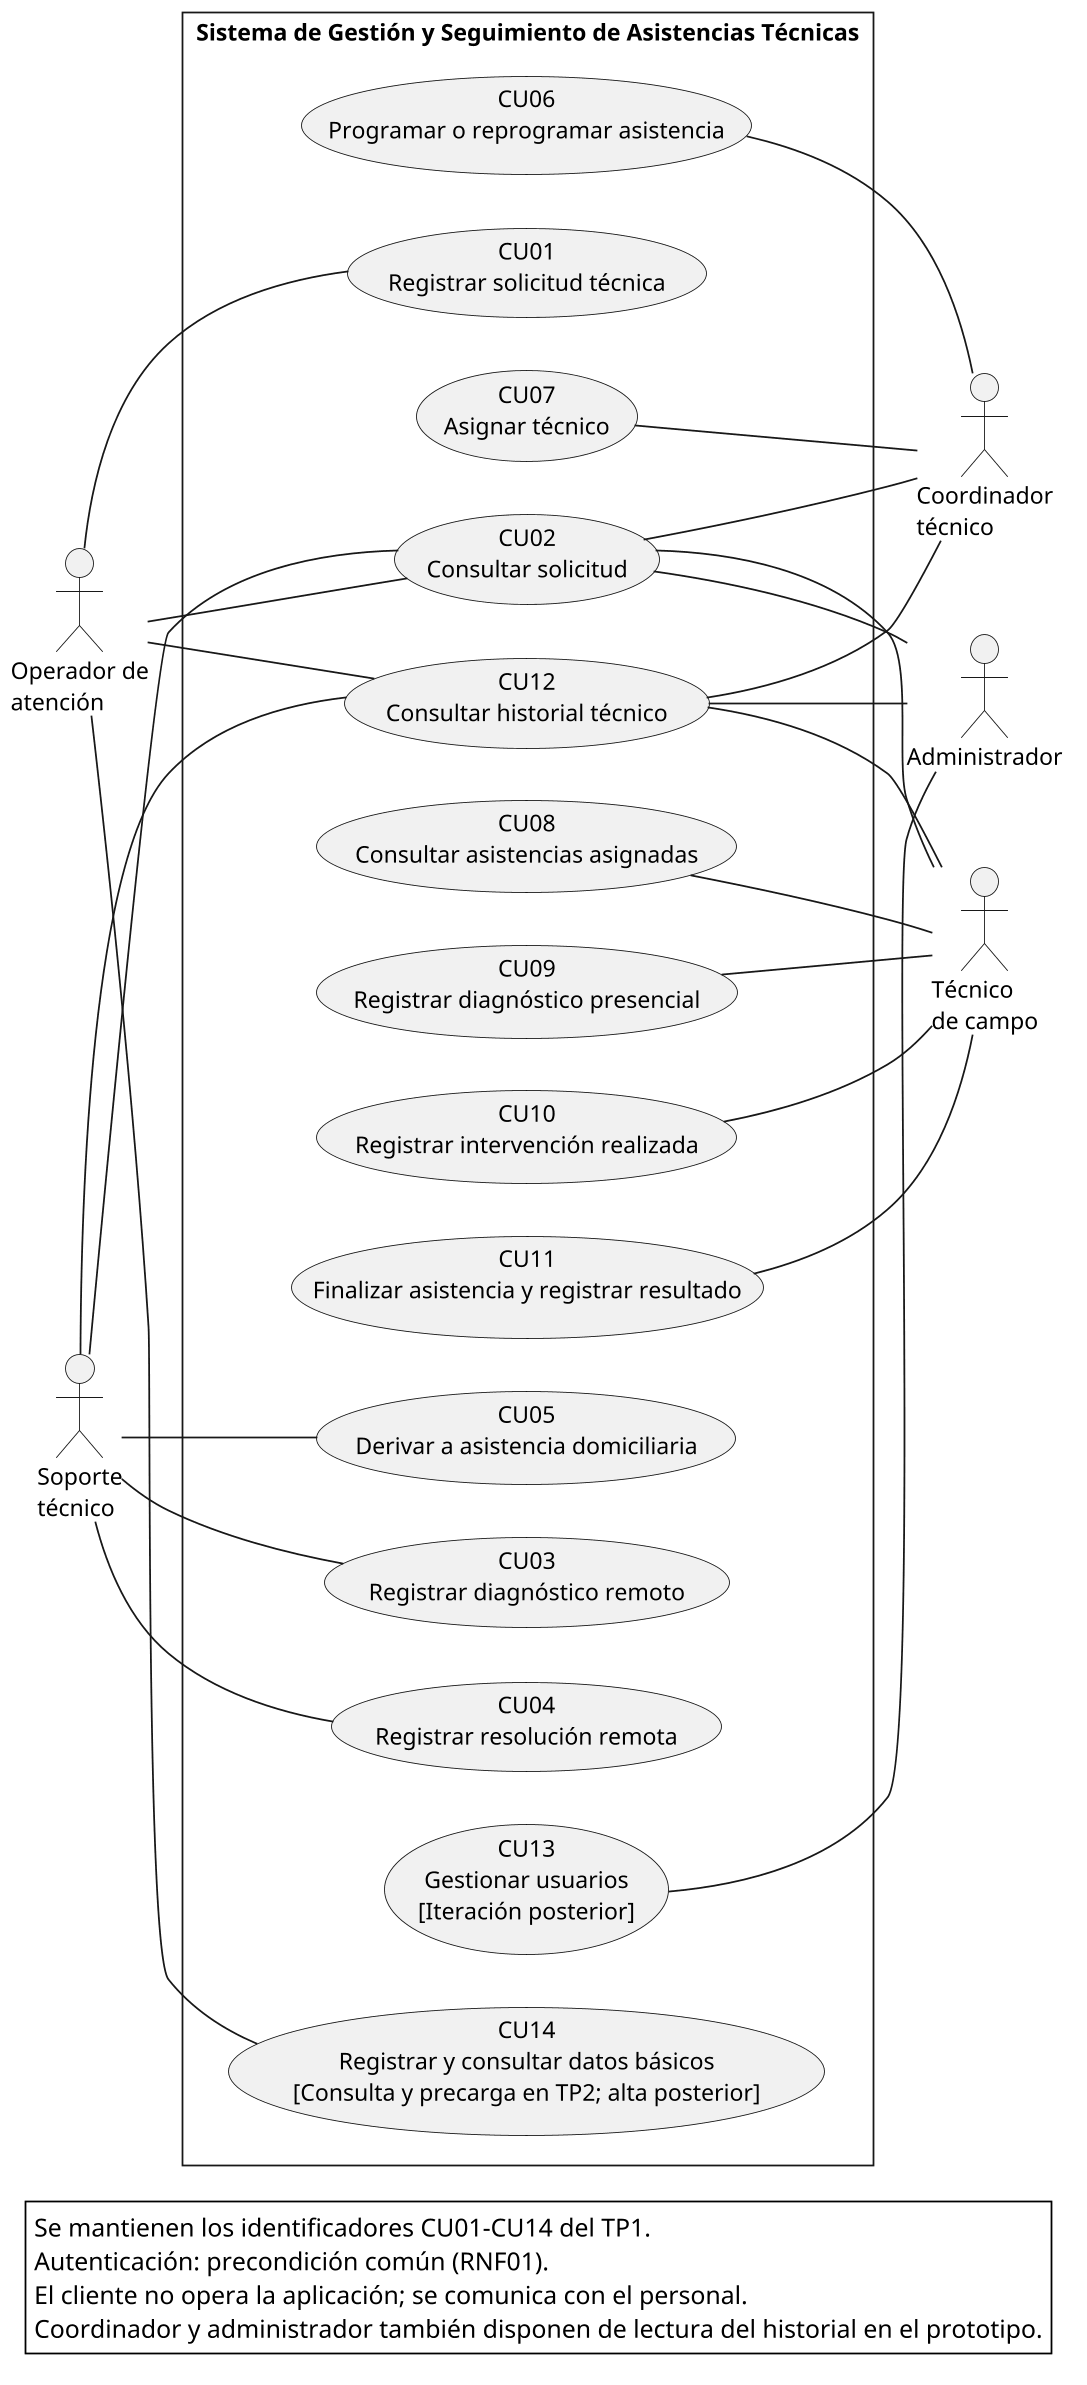

The diagram above was rendered by PlantUML. Its source (embedded in the PNG):
@startuml 01_casos_de_uso
skinparam monochrome true
skinparam backgroundColor white
skinparam shadowing false
skinparam defaultFontName SansSerif
skinparam defaultFontSize 13
skinparam dpi 170
skinparam roundcorner 0
skinparam classAttributeIconSize 0
skinparam nodesep 30
skinparam ranksep 35
hide circle
left to right direction
actor "Operador de\natención" as OA
actor "Soporte\ntécnico" as ST
actor "Coordinador\ntécnico" as CO
actor "Técnico\nde campo" as TC
actor Administrador as AD
rectangle "Sistema de Gestión y Seguimiento de Asistencias Técnicas" {
  usecase "CU01\nRegistrar solicitud técnica" as U1
  usecase "CU02\nConsultar solicitud" as U2
  usecase "CU03\nRegistrar diagnóstico remoto" as U3
  usecase "CU04\nRegistrar resolución remota" as U4
  usecase "CU05\nDerivar a asistencia domiciliaria" as U5
  usecase "CU06\nProgramar o reprogramar asistencia" as U6
  usecase "CU07\nAsignar técnico" as U7
  usecase "CU08\nConsultar asistencias asignadas" as U8
  usecase "CU09\nRegistrar diagnóstico presencial" as U9
  usecase "CU10\nRegistrar intervención realizada" as U10
  usecase "CU11\nFinalizar asistencia y registrar resultado" as U11
  usecase "CU12\nConsultar historial técnico" as U12
  usecase "CU13\nGestionar usuarios\n[Iteración posterior]" as U13
  usecase "CU14\nRegistrar y consultar datos básicos\n[Consulta y precarga en TP2; alta posterior]" as U14
  U1 -[hidden]right- U6
  U2 -[hidden]right- U7
  U3 -[hidden]right- U8
  U4 -[hidden]right- U9
  U5 -[hidden]right- U10
  U12 -[hidden]right- U11
  U14 -[hidden]right- U13
}
OA -- U1
OA -- U2
OA -- U12
OA -- U14
ST -- U2
ST -- U3
ST -- U4
ST -- U5
ST -- U12
U2 -- CO
U6 -- CO
U7 -- CO
U8 -- TC
U9 -- TC
U10 -- TC
U11 -- TC
U12 -- TC
U13 -- AD
U2 -- AD
U12 -- AD
U12 -- CO
U2 -- TC
legend bottom
  Se mantienen los identificadores CU01-CU14 del TP1.
  Autenticación: precondición común (RNF01).
  El cliente no opera la aplicación; se comunica con el personal.
  Coordinador y administrador también disponen de lectura del historial en el prototipo.
endlegend
@enduml